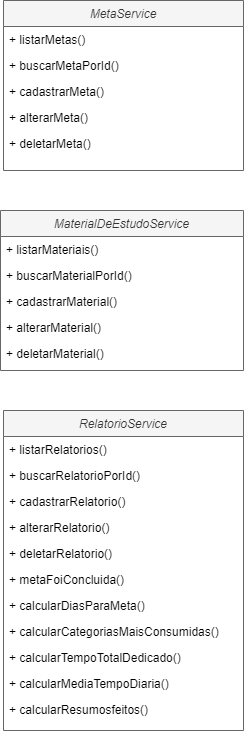

The diagram above was exported from draw.io. Its source (the exported page's mxGraphModel, read from the mxfile embedded in the PNG):
<mxGraphModel dx="1434" dy="782" grid="1" gridSize="10" guides="1" tooltips="1" connect="1" arrows="1" fold="1" page="1" pageScale="1" pageWidth="827" pageHeight="1169" background="#FFFFFF" math="0" shadow="0">
  <root>
    <mxCell id="WIyWlLk6GJQsqaUBKTNV-0" />
    <mxCell id="WIyWlLk6GJQsqaUBKTNV-1" parent="WIyWlLk6GJQsqaUBKTNV-0" />
    <mxCell id="zkfFHV4jXpPFQw0GAbJ--0" value="MetaService" style="swimlane;fontStyle=2;align=center;verticalAlign=top;childLayout=stackLayout;horizontal=1;startSize=26;horizontalStack=0;resizeParent=1;resizeLast=0;collapsible=1;marginBottom=0;rounded=0;shadow=0;strokeWidth=1;fillColor=#f5f5f5;fontColor=#333333;strokeColor=#666666;" parent="WIyWlLk6GJQsqaUBKTNV-1" vertex="1">
      <mxGeometry x="320" y="40" width="240" height="170" as="geometry">
        <mxRectangle x="230" y="140" width="160" height="26" as="alternateBounds" />
      </mxGeometry>
    </mxCell>
    <mxCell id="zkfFHV4jXpPFQw0GAbJ--1" value="+ listarMetas()" style="text;align=left;verticalAlign=top;spacingLeft=4;spacingRight=4;overflow=hidden;rotatable=0;points=[[0,0.5],[1,0.5]];portConstraint=eastwest;" parent="zkfFHV4jXpPFQw0GAbJ--0" vertex="1">
      <mxGeometry y="26" width="240" height="26" as="geometry" />
    </mxCell>
    <mxCell id="zkfFHV4jXpPFQw0GAbJ--2" value="+ buscarMetaPorId()" style="text;align=left;verticalAlign=top;spacingLeft=4;spacingRight=4;overflow=hidden;rotatable=0;points=[[0,0.5],[1,0.5]];portConstraint=eastwest;rounded=0;shadow=0;html=0;" parent="zkfFHV4jXpPFQw0GAbJ--0" vertex="1">
      <mxGeometry y="52" width="240" height="26" as="geometry" />
    </mxCell>
    <mxCell id="zkfFHV4jXpPFQw0GAbJ--3" value="+ cadastrarMeta()" style="text;align=left;verticalAlign=top;spacingLeft=4;spacingRight=4;overflow=hidden;rotatable=0;points=[[0,0.5],[1,0.5]];portConstraint=eastwest;rounded=0;shadow=0;html=0;" parent="zkfFHV4jXpPFQw0GAbJ--0" vertex="1">
      <mxGeometry y="78" width="240" height="26" as="geometry" />
    </mxCell>
    <mxCell id="mXF7boRL9u8cmCcfQVcO-11" value="+ alterarMeta()" style="text;align=left;verticalAlign=top;spacingLeft=4;spacingRight=4;overflow=hidden;rotatable=0;points=[[0,0.5],[1,0.5]];portConstraint=eastwest;rounded=0;shadow=0;html=0;" parent="zkfFHV4jXpPFQw0GAbJ--0" vertex="1">
      <mxGeometry y="104" width="240" height="26" as="geometry" />
    </mxCell>
    <mxCell id="zeWnR9ZlU195KIUSwm77-0" value="+ deletarMeta()" style="text;align=left;verticalAlign=top;spacingLeft=4;spacingRight=4;overflow=hidden;rotatable=0;points=[[0,0.5],[1,0.5]];portConstraint=eastwest;rounded=0;shadow=0;html=0;" vertex="1" parent="zkfFHV4jXpPFQw0GAbJ--0">
      <mxGeometry y="130" width="240" height="26" as="geometry" />
    </mxCell>
    <mxCell id="zkfFHV4jXpPFQw0GAbJ--17" value="MaterialDeEstudoService" style="swimlane;fontStyle=2;align=center;verticalAlign=top;childLayout=stackLayout;horizontal=1;startSize=26;horizontalStack=0;resizeParent=1;resizeLast=0;collapsible=1;marginBottom=0;rounded=0;shadow=0;strokeWidth=1;fillColor=#f5f5f5;strokeColor=#666666;fontColor=#333333;" parent="WIyWlLk6GJQsqaUBKTNV-1" vertex="1">
      <mxGeometry x="317" y="250" width="243" height="160" as="geometry">
        <mxRectangle x="508" y="120" width="160" height="26" as="alternateBounds" />
      </mxGeometry>
    </mxCell>
    <mxCell id="zeWnR9ZlU195KIUSwm77-5" value="+ listarMateriais()" style="text;align=left;verticalAlign=top;spacingLeft=4;spacingRight=4;overflow=hidden;rotatable=0;points=[[0,0.5],[1,0.5]];portConstraint=eastwest;rounded=0;shadow=0;html=0;" vertex="1" parent="zkfFHV4jXpPFQw0GAbJ--17">
      <mxGeometry y="26" width="243" height="26" as="geometry" />
    </mxCell>
    <mxCell id="zeWnR9ZlU195KIUSwm77-4" value="+ buscarMaterialPorId()" style="text;align=left;verticalAlign=top;spacingLeft=4;spacingRight=4;overflow=hidden;rotatable=0;points=[[0,0.5],[1,0.5]];portConstraint=eastwest;rounded=0;shadow=0;html=0;" vertex="1" parent="zkfFHV4jXpPFQw0GAbJ--17">
      <mxGeometry y="52" width="243" height="26" as="geometry" />
    </mxCell>
    <mxCell id="zeWnR9ZlU195KIUSwm77-3" value="+ cadastrarMaterial()" style="text;align=left;verticalAlign=top;spacingLeft=4;spacingRight=4;overflow=hidden;rotatable=0;points=[[0,0.5],[1,0.5]];portConstraint=eastwest;rounded=0;shadow=0;html=0;" vertex="1" parent="zkfFHV4jXpPFQw0GAbJ--17">
      <mxGeometry y="78" width="243" height="26" as="geometry" />
    </mxCell>
    <mxCell id="zeWnR9ZlU195KIUSwm77-2" value="+ alterarMaterial()" style="text;align=left;verticalAlign=top;spacingLeft=4;spacingRight=4;overflow=hidden;rotatable=0;points=[[0,0.5],[1,0.5]];portConstraint=eastwest;rounded=0;shadow=0;html=0;" vertex="1" parent="zkfFHV4jXpPFQw0GAbJ--17">
      <mxGeometry y="104" width="243" height="26" as="geometry" />
    </mxCell>
    <mxCell id="zeWnR9ZlU195KIUSwm77-1" value="+ deletarMaterial()" style="text;align=left;verticalAlign=top;spacingLeft=4;spacingRight=4;overflow=hidden;rotatable=0;points=[[0,0.5],[1,0.5]];portConstraint=eastwest;" vertex="1" parent="zkfFHV4jXpPFQw0GAbJ--17">
      <mxGeometry y="130" width="243" height="26" as="geometry" />
    </mxCell>
    <mxCell id="mXF7boRL9u8cmCcfQVcO-2" value="RelatorioService" style="swimlane;fontStyle=2;align=center;verticalAlign=top;childLayout=stackLayout;horizontal=1;startSize=26;horizontalStack=0;resizeParent=1;resizeLast=0;collapsible=1;marginBottom=0;rounded=0;shadow=0;strokeWidth=1;fillColor=#f5f5f5;strokeColor=#666666;fontColor=#333333;" parent="WIyWlLk6GJQsqaUBKTNV-1" vertex="1">
      <mxGeometry x="320" y="450" width="240" height="320" as="geometry">
        <mxRectangle x="508" y="120" width="160" height="26" as="alternateBounds" />
      </mxGeometry>
    </mxCell>
    <mxCell id="mXF7boRL9u8cmCcfQVcO-3" value="+ listarRelatorios()" style="text;align=left;verticalAlign=top;spacingLeft=4;spacingRight=4;overflow=hidden;rotatable=0;points=[[0,0.5],[1,0.5]];portConstraint=eastwest;" parent="mXF7boRL9u8cmCcfQVcO-2" vertex="1">
      <mxGeometry y="26" width="240" height="26" as="geometry" />
    </mxCell>
    <mxCell id="mXF7boRL9u8cmCcfQVcO-4" value="+ buscarRelatorioPorId()" style="text;align=left;verticalAlign=top;spacingLeft=4;spacingRight=4;overflow=hidden;rotatable=0;points=[[0,0.5],[1,0.5]];portConstraint=eastwest;rounded=0;shadow=0;html=0;" parent="mXF7boRL9u8cmCcfQVcO-2" vertex="1">
      <mxGeometry y="52" width="240" height="26" as="geometry" />
    </mxCell>
    <mxCell id="mXF7boRL9u8cmCcfQVcO-5" value="+ cadastrarRelatorio()" style="text;align=left;verticalAlign=top;spacingLeft=4;spacingRight=4;overflow=hidden;rotatable=0;points=[[0,0.5],[1,0.5]];portConstraint=eastwest;rounded=0;shadow=0;html=0;" parent="mXF7boRL9u8cmCcfQVcO-2" vertex="1">
      <mxGeometry y="78" width="240" height="26" as="geometry" />
    </mxCell>
    <mxCell id="mXF7boRL9u8cmCcfQVcO-6" value="+ alterarRelatorio()" style="text;align=left;verticalAlign=top;spacingLeft=4;spacingRight=4;overflow=hidden;rotatable=0;points=[[0,0.5],[1,0.5]];portConstraint=eastwest;rounded=0;shadow=0;html=0;" parent="mXF7boRL9u8cmCcfQVcO-2" vertex="1">
      <mxGeometry y="104" width="240" height="26" as="geometry" />
    </mxCell>
    <mxCell id="mXF7boRL9u8cmCcfQVcO-7" value="+ deletarRelatorio()" style="text;align=left;verticalAlign=top;spacingLeft=4;spacingRight=4;overflow=hidden;rotatable=0;points=[[0,0.5],[1,0.5]];portConstraint=eastwest;rounded=0;shadow=0;html=0;" parent="mXF7boRL9u8cmCcfQVcO-2" vertex="1">
      <mxGeometry y="130" width="240" height="26" as="geometry" />
    </mxCell>
    <mxCell id="zeWnR9ZlU195KIUSwm77-6" value="+ metaFoiConcluida()" style="text;align=left;verticalAlign=top;spacingLeft=4;spacingRight=4;overflow=hidden;rotatable=0;points=[[0,0.5],[1,0.5]];portConstraint=eastwest;rounded=0;shadow=0;html=0;" vertex="1" parent="mXF7boRL9u8cmCcfQVcO-2">
      <mxGeometry y="156" width="240" height="26" as="geometry" />
    </mxCell>
    <mxCell id="zeWnR9ZlU195KIUSwm77-7" value="+ calcularDiasParaMeta()" style="text;align=left;verticalAlign=top;spacingLeft=4;spacingRight=4;overflow=hidden;rotatable=0;points=[[0,0.5],[1,0.5]];portConstraint=eastwest;rounded=0;shadow=0;html=0;" vertex="1" parent="mXF7boRL9u8cmCcfQVcO-2">
      <mxGeometry y="182" width="240" height="26" as="geometry" />
    </mxCell>
    <mxCell id="zeWnR9ZlU195KIUSwm77-8" value="+ calcularCategoriasMaisConsumidas()" style="text;align=left;verticalAlign=top;spacingLeft=4;spacingRight=4;overflow=hidden;rotatable=0;points=[[0,0.5],[1,0.5]];portConstraint=eastwest;rounded=0;shadow=0;html=0;" vertex="1" parent="mXF7boRL9u8cmCcfQVcO-2">
      <mxGeometry y="208" width="240" height="26" as="geometry" />
    </mxCell>
    <mxCell id="zeWnR9ZlU195KIUSwm77-11" value="+ calcularTempoTotalDedicado()" style="text;align=left;verticalAlign=top;spacingLeft=4;spacingRight=4;overflow=hidden;rotatable=0;points=[[0,0.5],[1,0.5]];portConstraint=eastwest;rounded=0;shadow=0;html=0;" vertex="1" parent="mXF7boRL9u8cmCcfQVcO-2">
      <mxGeometry y="234" width="240" height="26" as="geometry" />
    </mxCell>
    <mxCell id="zeWnR9ZlU195KIUSwm77-12" value="+ calcularMediaTempoDiaria()" style="text;align=left;verticalAlign=top;spacingLeft=4;spacingRight=4;overflow=hidden;rotatable=0;points=[[0,0.5],[1,0.5]];portConstraint=eastwest;rounded=0;shadow=0;html=0;" vertex="1" parent="mXF7boRL9u8cmCcfQVcO-2">
      <mxGeometry y="260" width="240" height="26" as="geometry" />
    </mxCell>
    <mxCell id="zeWnR9ZlU195KIUSwm77-9" value="+ calcularResumosfeitos()" style="text;align=left;verticalAlign=top;spacingLeft=4;spacingRight=4;overflow=hidden;rotatable=0;points=[[0,0.5],[1,0.5]];portConstraint=eastwest;rounded=0;shadow=0;html=0;" vertex="1" parent="mXF7boRL9u8cmCcfQVcO-2">
      <mxGeometry y="286" width="240" height="34" as="geometry" />
    </mxCell>
  </root>
</mxGraphModel>